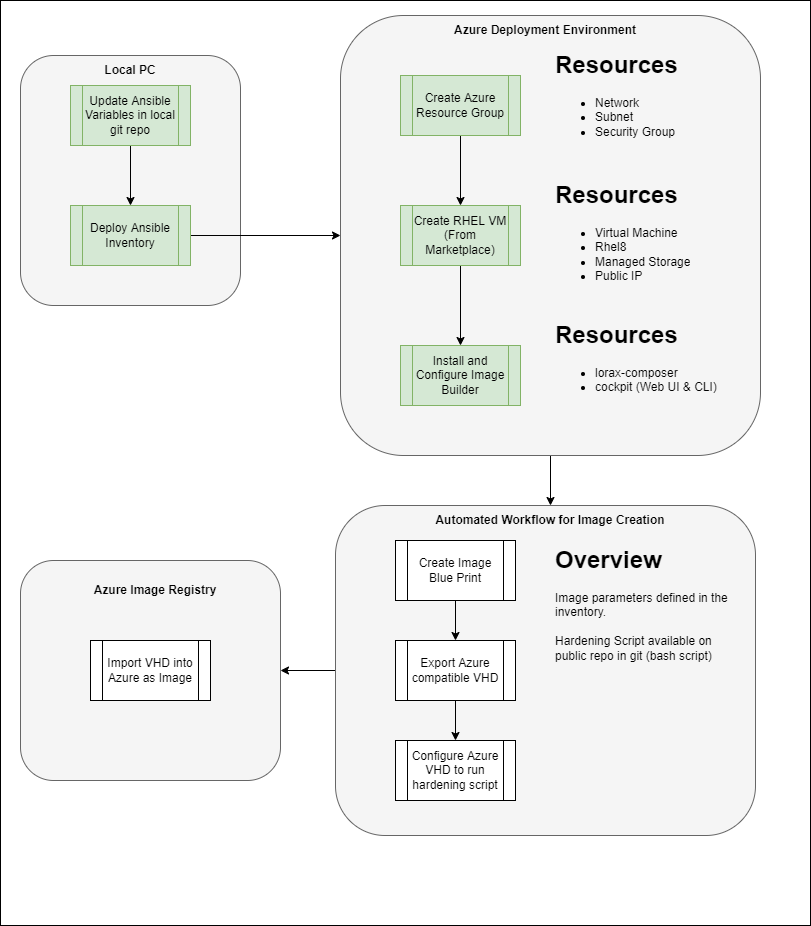

The diagram above was exported from draw.io. Its source (the exported page's mxGraphModel, read from the mxfile embedded in the PNG):
<mxGraphModel dx="1422" dy="737" grid="1" gridSize="10" guides="1" tooltips="1" connect="1" arrows="1" fold="1" page="1" pageScale="1" pageWidth="850" pageHeight="1100" math="0" shadow="0">
  <root>
    <mxCell id="0" />
    <mxCell id="1" parent="0" />
    <mxCell id="EzFOdC-Fhz_2GHxGaMlz-38" value="" style="rounded=0;whiteSpace=wrap;html=1;" vertex="1" parent="1">
      <mxGeometry x="10" y="15" width="810" height="925" as="geometry" />
    </mxCell>
    <mxCell id="EzFOdC-Fhz_2GHxGaMlz-41" value="" style="edgeStyle=orthogonalEdgeStyle;rounded=0;orthogonalLoop=1;jettySize=auto;html=1;" edge="1" parent="1" source="EzFOdC-Fhz_2GHxGaMlz-30" target="EzFOdC-Fhz_2GHxGaMlz-40">
      <mxGeometry relative="1" as="geometry" />
    </mxCell>
    <mxCell id="EzFOdC-Fhz_2GHxGaMlz-30" value="" style="rounded=1;whiteSpace=wrap;html=1;fillColor=#f5f5f5;fontColor=#333333;strokeColor=#666666;" vertex="1" parent="1">
      <mxGeometry x="345" y="520" width="420" height="330" as="geometry" />
    </mxCell>
    <mxCell id="EzFOdC-Fhz_2GHxGaMlz-35" value="" style="edgeStyle=orthogonalEdgeStyle;rounded=0;orthogonalLoop=1;jettySize=auto;html=1;" edge="1" parent="1" source="EzFOdC-Fhz_2GHxGaMlz-19" target="EzFOdC-Fhz_2GHxGaMlz-34">
      <mxGeometry relative="1" as="geometry" />
    </mxCell>
    <mxCell id="EzFOdC-Fhz_2GHxGaMlz-19" value="" style="rounded=1;whiteSpace=wrap;html=1;fillColor=#f5f5f5;fontColor=#333333;strokeColor=#666666;" vertex="1" parent="1">
      <mxGeometry x="350" y="30" width="420" height="440" as="geometry" />
    </mxCell>
    <mxCell id="EzFOdC-Fhz_2GHxGaMlz-18" value="" style="rounded=1;whiteSpace=wrap;html=1;fillColor=#f5f5f5;strokeColor=#666666;fontColor=#333333;" vertex="1" parent="1">
      <mxGeometry x="30" y="70" width="220" height="250" as="geometry" />
    </mxCell>
    <mxCell id="EzFOdC-Fhz_2GHxGaMlz-23" value="" style="edgeStyle=orthogonalEdgeStyle;rounded=0;orthogonalLoop=1;jettySize=auto;html=1;" edge="1" parent="1" source="EzFOdC-Fhz_2GHxGaMlz-10" target="EzFOdC-Fhz_2GHxGaMlz-11">
      <mxGeometry relative="1" as="geometry" />
    </mxCell>
    <mxCell id="EzFOdC-Fhz_2GHxGaMlz-10" value="Update Ansible Variables in local git repo" style="shape=process;whiteSpace=wrap;html=1;backgroundOutline=1;" vertex="1" parent="1">
      <mxGeometry x="80" y="100" width="120" height="60" as="geometry" />
    </mxCell>
    <mxCell id="EzFOdC-Fhz_2GHxGaMlz-24" style="edgeStyle=orthogonalEdgeStyle;rounded=0;orthogonalLoop=1;jettySize=auto;html=1;entryX=0;entryY=0.5;entryDx=0;entryDy=0;" edge="1" parent="1" source="EzFOdC-Fhz_2GHxGaMlz-11" target="EzFOdC-Fhz_2GHxGaMlz-19">
      <mxGeometry relative="1" as="geometry" />
    </mxCell>
    <mxCell id="EzFOdC-Fhz_2GHxGaMlz-11" value="Deploy Ansible Inventory" style="shape=process;whiteSpace=wrap;html=1;backgroundOutline=1;" vertex="1" parent="1">
      <mxGeometry x="80" y="220" width="120" height="60" as="geometry" />
    </mxCell>
    <mxCell id="EzFOdC-Fhz_2GHxGaMlz-21" value="" style="edgeStyle=orthogonalEdgeStyle;rounded=0;orthogonalLoop=1;jettySize=auto;html=1;" edge="1" parent="1" source="EzFOdC-Fhz_2GHxGaMlz-12" target="EzFOdC-Fhz_2GHxGaMlz-14">
      <mxGeometry relative="1" as="geometry" />
    </mxCell>
    <mxCell id="EzFOdC-Fhz_2GHxGaMlz-12" value="Create Azure Resource Group" style="shape=process;whiteSpace=wrap;html=1;backgroundOutline=1;" vertex="1" parent="1">
      <mxGeometry x="410" y="90" width="120" height="60" as="geometry" />
    </mxCell>
    <mxCell id="EzFOdC-Fhz_2GHxGaMlz-13" value="&lt;h1&gt;Resources&lt;/h1&gt;&lt;div&gt;&lt;ul&gt;&lt;li&gt;Network&lt;/li&gt;&lt;li&gt;Subnet&lt;/li&gt;&lt;li&gt;Security Group&lt;/li&gt;&lt;/ul&gt;&lt;/div&gt;" style="text;html=1;strokeColor=none;fillColor=none;spacing=5;spacingTop=-20;whiteSpace=wrap;overflow=hidden;rounded=0;" vertex="1" parent="1">
      <mxGeometry x="560" y="60" width="190" height="120" as="geometry" />
    </mxCell>
    <mxCell id="EzFOdC-Fhz_2GHxGaMlz-22" value="" style="edgeStyle=orthogonalEdgeStyle;rounded=0;orthogonalLoop=1;jettySize=auto;html=1;" edge="1" parent="1" source="EzFOdC-Fhz_2GHxGaMlz-14" target="EzFOdC-Fhz_2GHxGaMlz-16">
      <mxGeometry relative="1" as="geometry" />
    </mxCell>
    <mxCell id="EzFOdC-Fhz_2GHxGaMlz-14" value="Create RHEL VM (From Marketplace)" style="shape=process;whiteSpace=wrap;html=1;backgroundOutline=1;fillColor=#d5e8d4;strokeColor=#82b366;" vertex="1" parent="1">
      <mxGeometry x="410" y="220" width="120" height="60" as="geometry" />
    </mxCell>
    <mxCell id="EzFOdC-Fhz_2GHxGaMlz-15" value="&lt;h1&gt;Resources&lt;/h1&gt;&lt;div&gt;&lt;ul&gt;&lt;li&gt;Virtual Machine&lt;/li&gt;&lt;li&gt;Rhel8&lt;/li&gt;&lt;li&gt;Managed Storage&lt;/li&gt;&lt;li&gt;Public IP&lt;/li&gt;&lt;/ul&gt;&lt;/div&gt;" style="text;html=1;strokeColor=none;fillColor=none;spacing=5;spacingTop=-20;whiteSpace=wrap;overflow=hidden;rounded=0;" vertex="1" parent="1">
      <mxGeometry x="560" y="190" width="190" height="120" as="geometry" />
    </mxCell>
    <mxCell id="EzFOdC-Fhz_2GHxGaMlz-16" value="Install and Configure Image Builder" style="shape=process;whiteSpace=wrap;html=1;backgroundOutline=1;fillColor=#d5e8d4;strokeColor=#82b366;" vertex="1" parent="1">
      <mxGeometry x="410" y="360" width="120" height="60" as="geometry" />
    </mxCell>
    <mxCell id="EzFOdC-Fhz_2GHxGaMlz-17" value="&lt;h1&gt;Resources&lt;/h1&gt;&lt;div&gt;&lt;ul&gt;&lt;li&gt;lorax-composer&lt;/li&gt;&lt;li&gt;cockpit (Web UI &amp;amp; CLI)&lt;/li&gt;&lt;/ul&gt;&lt;/div&gt;" style="text;html=1;strokeColor=none;fillColor=none;spacing=5;spacingTop=-20;whiteSpace=wrap;overflow=hidden;rounded=0;" vertex="1" parent="1">
      <mxGeometry x="560" y="330" width="190" height="120" as="geometry" />
    </mxCell>
    <mxCell id="EzFOdC-Fhz_2GHxGaMlz-20" value="Azure Deployment Environment" style="text;html=1;strokeColor=none;fillColor=none;align=center;verticalAlign=middle;whiteSpace=wrap;rounded=0;fontStyle=1" vertex="1" parent="1">
      <mxGeometry x="460" y="30" width="190" height="30" as="geometry" />
    </mxCell>
    <mxCell id="EzFOdC-Fhz_2GHxGaMlz-31" value="" style="edgeStyle=orthogonalEdgeStyle;rounded=0;orthogonalLoop=1;jettySize=auto;html=1;" edge="1" parent="1" source="EzFOdC-Fhz_2GHxGaMlz-25" target="EzFOdC-Fhz_2GHxGaMlz-26">
      <mxGeometry relative="1" as="geometry" />
    </mxCell>
    <mxCell id="EzFOdC-Fhz_2GHxGaMlz-25" value="Create Image Blue Print" style="shape=process;whiteSpace=wrap;html=1;backgroundOutline=1;" vertex="1" parent="1">
      <mxGeometry x="405" y="555" width="120" height="60" as="geometry" />
    </mxCell>
    <mxCell id="EzFOdC-Fhz_2GHxGaMlz-32" value="" style="edgeStyle=orthogonalEdgeStyle;rounded=0;orthogonalLoop=1;jettySize=auto;html=1;" edge="1" parent="1" source="EzFOdC-Fhz_2GHxGaMlz-26" target="EzFOdC-Fhz_2GHxGaMlz-27">
      <mxGeometry relative="1" as="geometry" />
    </mxCell>
    <mxCell id="EzFOdC-Fhz_2GHxGaMlz-26" value="Export Azure compatible VHD" style="shape=process;whiteSpace=wrap;html=1;backgroundOutline=1;" vertex="1" parent="1">
      <mxGeometry x="405" y="655" width="120" height="60" as="geometry" />
    </mxCell>
    <mxCell id="EzFOdC-Fhz_2GHxGaMlz-40" value="" style="rounded=1;whiteSpace=wrap;html=1;fillColor=#f5f5f5;fontColor=#333333;strokeColor=#666666;" vertex="1" parent="1">
      <mxGeometry x="30" y="575" width="260" height="220" as="geometry" />
    </mxCell>
    <mxCell id="EzFOdC-Fhz_2GHxGaMlz-27" value="Configure Azure VHD to run hardening script" style="shape=process;whiteSpace=wrap;html=1;backgroundOutline=1;" vertex="1" parent="1">
      <mxGeometry x="405" y="755" width="120" height="60" as="geometry" />
    </mxCell>
    <mxCell id="EzFOdC-Fhz_2GHxGaMlz-29" value="Import VHD into Azure as Image" style="shape=process;whiteSpace=wrap;html=1;backgroundOutline=1;" vertex="1" parent="1">
      <mxGeometry x="100" y="655" width="120" height="60" as="geometry" />
    </mxCell>
    <mxCell id="EzFOdC-Fhz_2GHxGaMlz-34" value="Automated Workflow for Image Creation" style="text;html=1;strokeColor=none;fillColor=none;align=center;verticalAlign=middle;whiteSpace=wrap;rounded=0;fontStyle=1" vertex="1" parent="1">
      <mxGeometry x="405" y="520" width="310" height="30" as="geometry" />
    </mxCell>
    <mxCell id="EzFOdC-Fhz_2GHxGaMlz-36" value="&lt;h1&gt;Overview&lt;/h1&gt;&lt;div&gt;Image parameters defined in the inventory.&amp;nbsp;&lt;/div&gt;&lt;div&gt;&lt;br&gt;&lt;/div&gt;&lt;div&gt;Hardening Script available on public repo in git (bash script)&lt;/div&gt;" style="text;html=1;strokeColor=none;fillColor=none;spacing=5;spacingTop=-20;whiteSpace=wrap;overflow=hidden;rounded=0;" vertex="1" parent="1">
      <mxGeometry x="560" y="555" width="190" height="155" as="geometry" />
    </mxCell>
    <mxCell id="EzFOdC-Fhz_2GHxGaMlz-37" value="Local PC" style="text;html=1;strokeColor=none;fillColor=none;align=center;verticalAlign=middle;whiteSpace=wrap;rounded=0;fontStyle=1" vertex="1" parent="1">
      <mxGeometry x="110" y="70" width="60" height="30" as="geometry" />
    </mxCell>
    <mxCell id="EzFOdC-Fhz_2GHxGaMlz-45" value="Azure Image Registry" style="text;html=1;strokeColor=none;fillColor=none;align=center;verticalAlign=middle;whiteSpace=wrap;rounded=0;fontStyle=1" vertex="1" parent="1">
      <mxGeometry x="70" y="590" width="190" height="30" as="geometry" />
    </mxCell>
    <mxCell id="EzFOdC-Fhz_2GHxGaMlz-46" value="Update Ansible Variables in local git repo" style="shape=process;whiteSpace=wrap;html=1;backgroundOutline=1;fillColor=#d5e8d4;strokeColor=#82b366;" vertex="1" parent="1">
      <mxGeometry x="80" y="100" width="120" height="60" as="geometry" />
    </mxCell>
    <mxCell id="EzFOdC-Fhz_2GHxGaMlz-47" value="Deploy Ansible Inventory" style="shape=process;whiteSpace=wrap;html=1;backgroundOutline=1;fillColor=#d5e8d4;strokeColor=#82b366;" vertex="1" parent="1">
      <mxGeometry x="80" y="220" width="120" height="60" as="geometry" />
    </mxCell>
    <mxCell id="EzFOdC-Fhz_2GHxGaMlz-48" value="Create Azure Resource Group" style="shape=process;whiteSpace=wrap;html=1;backgroundOutline=1;fillColor=#d5e8d4;strokeColor=#82b366;" vertex="1" parent="1">
      <mxGeometry x="410" y="90" width="120" height="60" as="geometry" />
    </mxCell>
  </root>
</mxGraphModel>